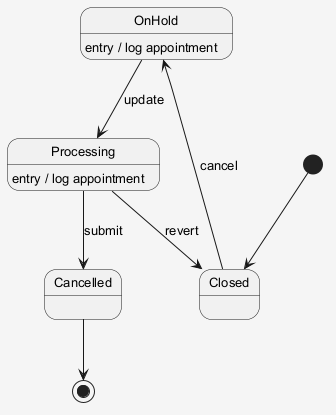

The diagram above was rendered by PlantUML. Its source (embedded in the PNG):
@startuml
skinparam shadowing false
skinparam backgroundColor #F5F5F5
skinparam defaultFontSize 13
[*] --> Closed
Closed --> OnHold : cancel
OnHold --> Processing : update
OnHold : entry / log appointment
Processing --> Cancelled : submit
Processing : entry / log appointment
Processing --> Closed : revert
Cancelled --> [*]
@enduml